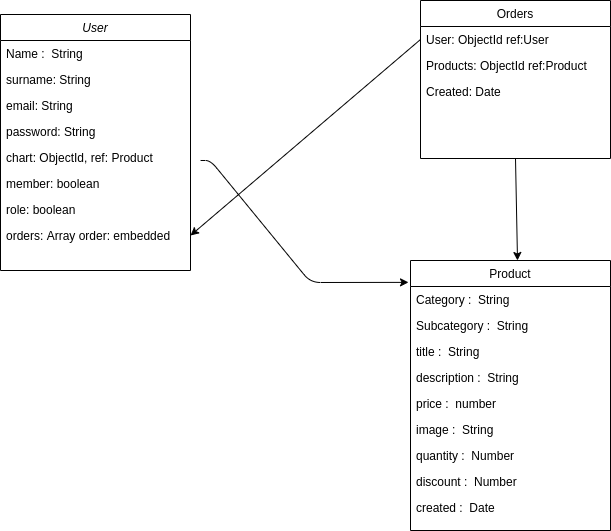

The diagram above was exported from draw.io. Its source (the exported page's mxGraphModel, read from the mxfile embedded in the PNG):
<mxGraphModel dx="1422" dy="700" grid="1" gridSize="10" guides="1" tooltips="1" connect="1" arrows="1" fold="1" page="1" pageScale="1" pageWidth="827" pageHeight="1169" math="0" shadow="0">
  <root>
    <mxCell id="WIyWlLk6GJQsqaUBKTNV-0" />
    <mxCell id="WIyWlLk6GJQsqaUBKTNV-1" parent="WIyWlLk6GJQsqaUBKTNV-0" />
    <mxCell id="zkfFHV4jXpPFQw0GAbJ--0" value="User" style="swimlane;fontStyle=2;align=center;verticalAlign=top;childLayout=stackLayout;horizontal=1;startSize=26;horizontalStack=0;resizeParent=1;resizeLast=0;collapsible=1;marginBottom=0;rounded=0;shadow=0;strokeWidth=1;" parent="WIyWlLk6GJQsqaUBKTNV-1" vertex="1">
      <mxGeometry x="50" y="54" width="190" height="256" as="geometry">
        <mxRectangle x="230" y="140" width="160" height="26" as="alternateBounds" />
      </mxGeometry>
    </mxCell>
    <mxCell id="zkfFHV4jXpPFQw0GAbJ--1" value="Name :  String" style="text;align=left;verticalAlign=top;spacingLeft=4;spacingRight=4;overflow=hidden;rotatable=0;points=[[0,0.5],[1,0.5]];portConstraint=eastwest;fontStyle=0" parent="zkfFHV4jXpPFQw0GAbJ--0" vertex="1">
      <mxGeometry y="26" width="190" height="26" as="geometry" />
    </mxCell>
    <mxCell id="6iuc9FUOqvqPC795g6jx-1" value="surname: String" style="text;align=left;verticalAlign=top;spacingLeft=4;spacingRight=4;overflow=hidden;rotatable=0;points=[[0,0.5],[1,0.5]];portConstraint=eastwest;rounded=0;shadow=0;html=0;" vertex="1" parent="zkfFHV4jXpPFQw0GAbJ--0">
      <mxGeometry y="52" width="190" height="26" as="geometry" />
    </mxCell>
    <mxCell id="6iuc9FUOqvqPC795g6jx-6" value="email: String" style="text;align=left;verticalAlign=top;spacingLeft=4;spacingRight=4;overflow=hidden;rotatable=0;points=[[0,0.5],[1,0.5]];portConstraint=eastwest;rounded=0;shadow=0;html=0;" vertex="1" parent="zkfFHV4jXpPFQw0GAbJ--0">
      <mxGeometry y="78" width="190" height="26" as="geometry" />
    </mxCell>
    <mxCell id="6iuc9FUOqvqPC795g6jx-7" value="password: String" style="text;align=left;verticalAlign=top;spacingLeft=4;spacingRight=4;overflow=hidden;rotatable=0;points=[[0,0.5],[1,0.5]];portConstraint=eastwest;rounded=0;shadow=0;html=0;" vertex="1" parent="zkfFHV4jXpPFQw0GAbJ--0">
      <mxGeometry y="104" width="190" height="26" as="geometry" />
    </mxCell>
    <mxCell id="6iuc9FUOqvqPC795g6jx-8" value="chart: ObjectId, ref: Product" style="text;align=left;verticalAlign=top;spacingLeft=4;spacingRight=4;overflow=hidden;rotatable=0;points=[[0,0.5],[1,0.5]];portConstraint=eastwest;rounded=0;shadow=0;html=0;" vertex="1" parent="zkfFHV4jXpPFQw0GAbJ--0">
      <mxGeometry y="130" width="190" height="26" as="geometry" />
    </mxCell>
    <mxCell id="6iuc9FUOqvqPC795g6jx-9" value="member: boolean" style="text;align=left;verticalAlign=top;spacingLeft=4;spacingRight=4;overflow=hidden;rotatable=0;points=[[0,0.5],[1,0.5]];portConstraint=eastwest;rounded=0;shadow=0;html=0;" vertex="1" parent="zkfFHV4jXpPFQw0GAbJ--0">
      <mxGeometry y="156" width="190" height="26" as="geometry" />
    </mxCell>
    <mxCell id="6iuc9FUOqvqPC795g6jx-10" value="role: boolean" style="text;align=left;verticalAlign=top;spacingLeft=4;spacingRight=4;overflow=hidden;rotatable=0;points=[[0,0.5],[1,0.5]];portConstraint=eastwest;rounded=0;shadow=0;html=0;" vertex="1" parent="zkfFHV4jXpPFQw0GAbJ--0">
      <mxGeometry y="182" width="190" height="26" as="geometry" />
    </mxCell>
    <mxCell id="6iuc9FUOqvqPC795g6jx-11" value="orders: Array order: embedded" style="text;align=left;verticalAlign=top;spacingLeft=4;spacingRight=4;overflow=hidden;rotatable=0;points=[[0,0.5],[1,0.5]];portConstraint=eastwest;rounded=0;shadow=0;html=0;" vertex="1" parent="zkfFHV4jXpPFQw0GAbJ--0">
      <mxGeometry y="208" width="190" height="26" as="geometry" />
    </mxCell>
    <mxCell id="6iuc9FUOqvqPC795g6jx-24" value="" style="endArrow=classic;html=1;exitX=1.053;exitY=0.615;exitDx=0;exitDy=0;exitPerimeter=0;entryX=-0.01;entryY=0.081;entryDx=0;entryDy=0;entryPerimeter=0;" edge="1" parent="WIyWlLk6GJQsqaUBKTNV-1" source="6iuc9FUOqvqPC795g6jx-8" target="zkfFHV4jXpPFQw0GAbJ--13">
      <mxGeometry width="50" height="50" relative="1" as="geometry">
        <mxPoint x="390" y="280" as="sourcePoint" />
        <mxPoint x="440" y="230" as="targetPoint" />
        <Array as="points">
          <mxPoint x="260" y="200" />
          <mxPoint x="360" y="322" />
        </Array>
      </mxGeometry>
    </mxCell>
    <mxCell id="zkfFHV4jXpPFQw0GAbJ--13" value="Product" style="swimlane;fontStyle=0;align=center;verticalAlign=top;childLayout=stackLayout;horizontal=1;startSize=26;horizontalStack=0;resizeParent=1;resizeLast=0;collapsible=1;marginBottom=0;rounded=0;shadow=0;strokeWidth=1;" parent="WIyWlLk6GJQsqaUBKTNV-1" vertex="1">
      <mxGeometry x="460" y="300" width="200" height="270" as="geometry">
        <mxRectangle x="340" y="380" width="170" height="26" as="alternateBounds" />
      </mxGeometry>
    </mxCell>
    <mxCell id="6iuc9FUOqvqPC795g6jx-12" value="Category :  String" style="text;align=left;verticalAlign=top;spacingLeft=4;spacingRight=4;overflow=hidden;rotatable=0;points=[[0,0.5],[1,0.5]];portConstraint=eastwest;fontStyle=0" vertex="1" parent="zkfFHV4jXpPFQw0GAbJ--13">
      <mxGeometry y="26" width="200" height="26" as="geometry" />
    </mxCell>
    <mxCell id="6iuc9FUOqvqPC795g6jx-13" value="Subcategory :  String" style="text;align=left;verticalAlign=top;spacingLeft=4;spacingRight=4;overflow=hidden;rotatable=0;points=[[0,0.5],[1,0.5]];portConstraint=eastwest;fontStyle=0" vertex="1" parent="zkfFHV4jXpPFQw0GAbJ--13">
      <mxGeometry y="52" width="200" height="26" as="geometry" />
    </mxCell>
    <mxCell id="6iuc9FUOqvqPC795g6jx-14" value="title :  String" style="text;align=left;verticalAlign=top;spacingLeft=4;spacingRight=4;overflow=hidden;rotatable=0;points=[[0,0.5],[1,0.5]];portConstraint=eastwest;fontStyle=0" vertex="1" parent="zkfFHV4jXpPFQw0GAbJ--13">
      <mxGeometry y="78" width="200" height="26" as="geometry" />
    </mxCell>
    <mxCell id="6iuc9FUOqvqPC795g6jx-15" value="description :  String" style="text;align=left;verticalAlign=top;spacingLeft=4;spacingRight=4;overflow=hidden;rotatable=0;points=[[0,0.5],[1,0.5]];portConstraint=eastwest;fontStyle=0" vertex="1" parent="zkfFHV4jXpPFQw0GAbJ--13">
      <mxGeometry y="104" width="200" height="26" as="geometry" />
    </mxCell>
    <mxCell id="6iuc9FUOqvqPC795g6jx-16" value="price :  number" style="text;align=left;verticalAlign=top;spacingLeft=4;spacingRight=4;overflow=hidden;rotatable=0;points=[[0,0.5],[1,0.5]];portConstraint=eastwest;fontStyle=0" vertex="1" parent="zkfFHV4jXpPFQw0GAbJ--13">
      <mxGeometry y="130" width="200" height="26" as="geometry" />
    </mxCell>
    <mxCell id="6iuc9FUOqvqPC795g6jx-17" value="image :  String" style="text;align=left;verticalAlign=top;spacingLeft=4;spacingRight=4;overflow=hidden;rotatable=0;points=[[0,0.5],[1,0.5]];portConstraint=eastwest;fontStyle=0" vertex="1" parent="zkfFHV4jXpPFQw0GAbJ--13">
      <mxGeometry y="156" width="200" height="26" as="geometry" />
    </mxCell>
    <mxCell id="6iuc9FUOqvqPC795g6jx-18" value="quantity :  Number" style="text;align=left;verticalAlign=top;spacingLeft=4;spacingRight=4;overflow=hidden;rotatable=0;points=[[0,0.5],[1,0.5]];portConstraint=eastwest;fontStyle=0" vertex="1" parent="zkfFHV4jXpPFQw0GAbJ--13">
      <mxGeometry y="182" width="200" height="26" as="geometry" />
    </mxCell>
    <mxCell id="6iuc9FUOqvqPC795g6jx-19" value="discount :  Number" style="text;align=left;verticalAlign=top;spacingLeft=4;spacingRight=4;overflow=hidden;rotatable=0;points=[[0,0.5],[1,0.5]];portConstraint=eastwest;fontStyle=0" vertex="1" parent="zkfFHV4jXpPFQw0GAbJ--13">
      <mxGeometry y="208" width="200" height="26" as="geometry" />
    </mxCell>
    <mxCell id="6iuc9FUOqvqPC795g6jx-20" value="created :  Date" style="text;align=left;verticalAlign=top;spacingLeft=4;spacingRight=4;overflow=hidden;rotatable=0;points=[[0,0.5],[1,0.5]];portConstraint=eastwest;fontStyle=0" vertex="1" parent="zkfFHV4jXpPFQw0GAbJ--13">
      <mxGeometry y="234" width="200" height="26" as="geometry" />
    </mxCell>
    <mxCell id="zkfFHV4jXpPFQw0GAbJ--6" value="Orders" style="swimlane;fontStyle=0;align=center;verticalAlign=top;childLayout=stackLayout;horizontal=1;startSize=26;horizontalStack=0;resizeParent=1;resizeLast=0;collapsible=1;marginBottom=0;rounded=0;shadow=0;strokeWidth=1;" parent="WIyWlLk6GJQsqaUBKTNV-1" vertex="1">
      <mxGeometry x="470" y="40" width="190" height="158" as="geometry">
        <mxRectangle x="130" y="380" width="160" height="26" as="alternateBounds" />
      </mxGeometry>
    </mxCell>
    <mxCell id="6iuc9FUOqvqPC795g6jx-21" value="User: ObjectId ref:User" style="text;align=left;verticalAlign=top;spacingLeft=4;spacingRight=4;overflow=hidden;rotatable=0;points=[[0,0.5],[1,0.5]];portConstraint=eastwest;rounded=0;shadow=0;html=0;" vertex="1" parent="zkfFHV4jXpPFQw0GAbJ--6">
      <mxGeometry y="26" width="190" height="26" as="geometry" />
    </mxCell>
    <mxCell id="6iuc9FUOqvqPC795g6jx-22" value="Products: ObjectId ref:Product" style="text;align=left;verticalAlign=top;spacingLeft=4;spacingRight=4;overflow=hidden;rotatable=0;points=[[0,0.5],[1,0.5]];portConstraint=eastwest;rounded=0;shadow=0;html=0;" vertex="1" parent="zkfFHV4jXpPFQw0GAbJ--6">
      <mxGeometry y="52" width="190" height="26" as="geometry" />
    </mxCell>
    <mxCell id="6iuc9FUOqvqPC795g6jx-23" value="Created: Date" style="text;align=left;verticalAlign=top;spacingLeft=4;spacingRight=4;overflow=hidden;rotatable=0;points=[[0,0.5],[1,0.5]];portConstraint=eastwest;rounded=0;shadow=0;html=0;" vertex="1" parent="zkfFHV4jXpPFQw0GAbJ--6">
      <mxGeometry y="78" width="190" height="26" as="geometry" />
    </mxCell>
    <mxCell id="6iuc9FUOqvqPC795g6jx-25" value="" style="endArrow=classic;html=1;entryX=0.535;entryY=0;entryDx=0;entryDy=0;entryPerimeter=0;" edge="1" parent="WIyWlLk6GJQsqaUBKTNV-1" target="zkfFHV4jXpPFQw0GAbJ--13">
      <mxGeometry width="50" height="50" relative="1" as="geometry">
        <mxPoint x="565" y="198" as="sourcePoint" />
        <mxPoint x="440" y="230" as="targetPoint" />
      </mxGeometry>
    </mxCell>
    <mxCell id="6iuc9FUOqvqPC795g6jx-26" value="" style="endArrow=classic;html=1;exitX=0;exitY=0.5;exitDx=0;exitDy=0;entryX=1;entryY=0.5;entryDx=0;entryDy=0;" edge="1" parent="WIyWlLk6GJQsqaUBKTNV-1" source="6iuc9FUOqvqPC795g6jx-21" target="6iuc9FUOqvqPC795g6jx-11">
      <mxGeometry width="50" height="50" relative="1" as="geometry">
        <mxPoint x="390" y="280" as="sourcePoint" />
        <mxPoint x="440" y="230" as="targetPoint" />
      </mxGeometry>
    </mxCell>
  </root>
</mxGraphModel>